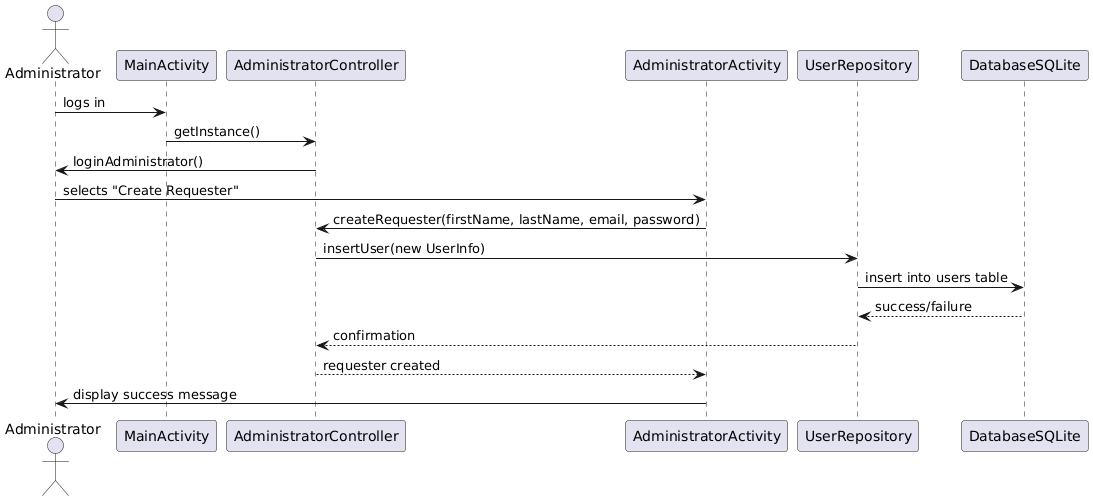

The diagram above was rendered by PlantUML. Its source (embedded in the PNG):
@startuml
actor Administrator

Administrator -> MainActivity : logs in
MainActivity -> AdministratorController : getInstance()
AdministratorController -> Administrator : loginAdministrator()
Administrator -> AdministratorActivity : selects "Create Requester"
AdministratorActivity -> AdministratorController : createRequester(firstName, lastName, email, password)
AdministratorController -> UserRepository : insertUser(new UserInfo)
UserRepository -> DatabaseSQLite : insert into users table
DatabaseSQLite --> UserRepository : success/failure
UserRepository --> AdministratorController : confirmation
AdministratorController --> AdministratorActivity : requester created
AdministratorActivity -> Administrator : display success message
@enduml